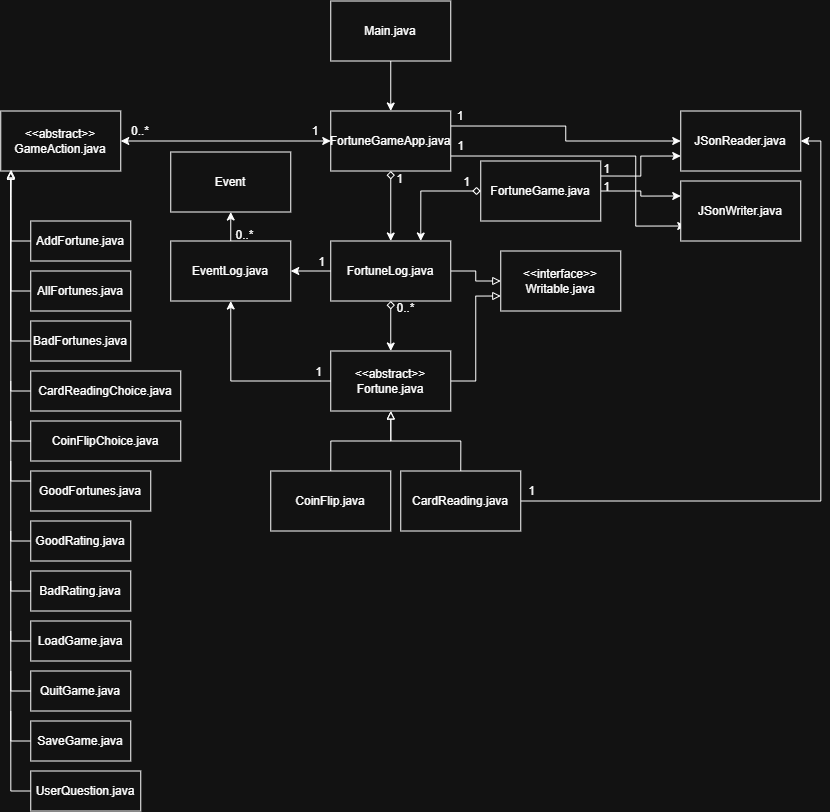

The diagram above was exported from draw.io. Its source (the exported page's mxGraphModel, read from the mxfile embedded in the PNG):
<mxGraphModel dx="865" dy="972" grid="1" gridSize="10" guides="1" tooltips="1" connect="1" arrows="1" fold="1" page="1" pageScale="1" pageWidth="850" pageHeight="1100" math="0" shadow="0">
  <root>
    <mxCell id="0" />
    <mxCell id="1" parent="0" />
    <mxCell id="tH3lxXPvmCYwun9RH-nd-36" edge="1" parent="1" source="tH3lxXPvmCYwun9RH-nd-1" style="edgeStyle=orthogonalEdgeStyle;rounded=0;orthogonalLoop=1;jettySize=auto;html=1;exitX=0.5;exitY=1;exitDx=0;exitDy=0;entryX=0.5;entryY=0;entryDx=0;entryDy=0;" target="tH3lxXPvmCYwun9RH-nd-3">
      <mxGeometry relative="1" as="geometry" />
    </mxCell>
    <mxCell id="tH3lxXPvmCYwun9RH-nd-1" parent="1" style="rounded=0;whiteSpace=wrap;html=1;" value="Main.java" vertex="1">
      <mxGeometry height="60" width="120" x="420" y="20" as="geometry" />
    </mxCell>
    <mxCell id="tH3lxXPvmCYwun9RH-nd-7" edge="1" parent="1" source="tH3lxXPvmCYwun9RH-nd-3" style="edgeStyle=orthogonalEdgeStyle;rounded=0;orthogonalLoop=1;jettySize=auto;html=1;exitX=0;exitY=0.5;exitDx=0;exitDy=0;entryX=1;entryY=0.5;entryDx=0;entryDy=0;startArrow=classic;startFill=1;" target="tH3lxXPvmCYwun9RH-nd-4">
      <mxGeometry relative="1" as="geometry" />
    </mxCell>
    <mxCell id="tH3lxXPvmCYwun9RH-nd-42" edge="1" parent="1" source="tH3lxXPvmCYwun9RH-nd-3" style="edgeStyle=orthogonalEdgeStyle;rounded=0;orthogonalLoop=1;jettySize=auto;html=1;exitX=0.5;exitY=1;exitDx=0;exitDy=0;entryX=0.5;entryY=0;entryDx=0;entryDy=0;startArrow=diamond;startFill=0;" target="tH3lxXPvmCYwun9RH-nd-39">
      <mxGeometry relative="1" as="geometry" />
    </mxCell>
    <mxCell id="tH3lxXPvmCYwun9RH-nd-47" edge="1" parent="1" source="tH3lxXPvmCYwun9RH-nd-3" style="edgeStyle=orthogonalEdgeStyle;rounded=0;orthogonalLoop=1;jettySize=auto;html=1;exitX=1;exitY=0.25;exitDx=0;exitDy=0;entryX=0;entryY=0.5;entryDx=0;entryDy=0;" target="tH3lxXPvmCYwun9RH-nd-37">
      <mxGeometry relative="1" as="geometry">
        <Array as="points" />
      </mxGeometry>
    </mxCell>
    <mxCell id="tH3lxXPvmCYwun9RH-nd-70" edge="1" parent="1" source="tH3lxXPvmCYwun9RH-nd-3" style="edgeStyle=orthogonalEdgeStyle;rounded=0;orthogonalLoop=1;jettySize=auto;html=1;exitX=1;exitY=0.75;exitDx=0;exitDy=0;entryX=0;entryY=0.75;entryDx=0;entryDy=0;">
      <mxGeometry relative="1" as="geometry">
        <Array as="points">
          <mxPoint x="725" y="175.03" />
          <mxPoint x="725" y="245.03" />
        </Array>
        <mxPoint x="545" y="175" as="sourcePoint" />
        <mxPoint x="775" y="245" as="targetPoint" />
      </mxGeometry>
    </mxCell>
    <mxCell id="tH3lxXPvmCYwun9RH-nd-3" parent="1" style="rounded=0;whiteSpace=wrap;html=1;" value="FortuneGameApp.java" vertex="1">
      <mxGeometry height="60" width="120" x="420" y="130" as="geometry" />
    </mxCell>
    <mxCell id="tH3lxXPvmCYwun9RH-nd-4" parent="1" style="rounded=0;whiteSpace=wrap;html=1;" value="&lt;div&gt;&amp;lt;&amp;lt;abstract&amp;gt;&amp;gt;&lt;/div&gt;GameAction.java" vertex="1">
      <mxGeometry height="60" width="120" x="90" y="130" as="geometry" />
    </mxCell>
    <mxCell id="tH3lxXPvmCYwun9RH-nd-63" edge="1" parent="1" source="tH3lxXPvmCYwun9RH-nd-5" style="edgeStyle=orthogonalEdgeStyle;rounded=0;orthogonalLoop=1;jettySize=auto;html=1;entryX=0.75;entryY=0;entryDx=0;entryDy=0;startArrow=diamond;startFill=0;" target="tH3lxXPvmCYwun9RH-nd-39">
      <mxGeometry relative="1" as="geometry" />
    </mxCell>
    <mxCell id="tH3lxXPvmCYwun9RH-nd-65" edge="1" parent="1" source="tH3lxXPvmCYwun9RH-nd-5" style="edgeStyle=orthogonalEdgeStyle;rounded=0;orthogonalLoop=1;jettySize=auto;html=1;exitX=1;exitY=0.5;exitDx=0;exitDy=0;entryX=0;entryY=0.25;entryDx=0;entryDy=0;" target="tH3lxXPvmCYwun9RH-nd-38">
      <mxGeometry relative="1" as="geometry" />
    </mxCell>
    <mxCell id="tH3lxXPvmCYwun9RH-nd-71" edge="1" parent="1" source="tH3lxXPvmCYwun9RH-nd-5" style="edgeStyle=orthogonalEdgeStyle;rounded=0;orthogonalLoop=1;jettySize=auto;html=1;exitX=1;exitY=0.25;exitDx=0;exitDy=0;entryX=0;entryY=0.75;entryDx=0;entryDy=0;" target="tH3lxXPvmCYwun9RH-nd-37">
      <mxGeometry relative="1" as="geometry" />
    </mxCell>
    <mxCell id="tH3lxXPvmCYwun9RH-nd-5" parent="1" style="rounded=0;whiteSpace=wrap;html=1;" value="FortuneGame.java" vertex="1">
      <mxGeometry height="60" width="120" x="570" y="180" as="geometry" />
    </mxCell>
    <mxCell id="tH3lxXPvmCYwun9RH-nd-8" parent="1" style="rounded=0;whiteSpace=wrap;html=1;" value="AddFortune.java" vertex="1">
      <mxGeometry height="40" width="100" x="120" y="240" as="geometry" />
    </mxCell>
    <mxCell id="tH3lxXPvmCYwun9RH-nd-24" edge="1" parent="1" source="tH3lxXPvmCYwun9RH-nd-11" style="edgeStyle=orthogonalEdgeStyle;rounded=0;orthogonalLoop=1;jettySize=auto;html=1;exitX=0;exitY=0.5;exitDx=0;exitDy=0;endArrow=block;endFill=0;">
      <mxGeometry relative="1" as="geometry">
        <mxPoint x="100" y="190" as="targetPoint" />
      </mxGeometry>
    </mxCell>
    <mxCell id="tH3lxXPvmCYwun9RH-nd-11" parent="1" style="rounded=0;whiteSpace=wrap;html=1;" value="AllFortunes.java" vertex="1">
      <mxGeometry height="40" width="100" x="120" y="290" as="geometry" />
    </mxCell>
    <mxCell id="tH3lxXPvmCYwun9RH-nd-25" edge="1" parent="1" source="tH3lxXPvmCYwun9RH-nd-12" style="edgeStyle=orthogonalEdgeStyle;rounded=0;orthogonalLoop=1;jettySize=auto;html=1;exitX=0;exitY=0.5;exitDx=0;exitDy=0;endArrow=block;endFill=0;">
      <mxGeometry relative="1" as="geometry">
        <mxPoint x="100" y="190" as="targetPoint" />
      </mxGeometry>
    </mxCell>
    <mxCell id="tH3lxXPvmCYwun9RH-nd-12" parent="1" style="rounded=0;whiteSpace=wrap;html=1;" value="BadFortunes.java" vertex="1">
      <mxGeometry height="40" width="100" x="120" y="340" as="geometry" />
    </mxCell>
    <mxCell id="tH3lxXPvmCYwun9RH-nd-27" edge="1" parent="1" source="tH3lxXPvmCYwun9RH-nd-13" style="edgeStyle=orthogonalEdgeStyle;rounded=0;orthogonalLoop=1;jettySize=auto;html=1;exitX=0;exitY=0.5;exitDx=0;exitDy=0;endArrow=block;endFill=0;">
      <mxGeometry relative="1" as="geometry">
        <mxPoint x="100" y="190" as="targetPoint" />
      </mxGeometry>
    </mxCell>
    <mxCell id="tH3lxXPvmCYwun9RH-nd-13" parent="1" style="rounded=0;whiteSpace=wrap;html=1;" value="CardReadingChoice.java" vertex="1">
      <mxGeometry height="40" width="150" x="120" y="390" as="geometry" />
    </mxCell>
    <mxCell id="tH3lxXPvmCYwun9RH-nd-28" edge="1" parent="1" source="tH3lxXPvmCYwun9RH-nd-14" style="edgeStyle=orthogonalEdgeStyle;rounded=0;orthogonalLoop=1;jettySize=auto;html=1;exitX=0;exitY=0.5;exitDx=0;exitDy=0;endArrow=none;endFill=0;">
      <mxGeometry relative="1" as="geometry">
        <mxPoint x="100" y="400" as="targetPoint" />
      </mxGeometry>
    </mxCell>
    <mxCell id="tH3lxXPvmCYwun9RH-nd-14" parent="1" style="rounded=0;whiteSpace=wrap;html=1;" value="CoinFlipChoice.java" vertex="1">
      <mxGeometry height="40" width="150" x="120" y="440" as="geometry" />
    </mxCell>
    <mxCell id="tH3lxXPvmCYwun9RH-nd-29" edge="1" parent="1" source="tH3lxXPvmCYwun9RH-nd-15" style="edgeStyle=orthogonalEdgeStyle;rounded=0;orthogonalLoop=1;jettySize=auto;html=1;exitX=0;exitY=0.25;exitDx=0;exitDy=0;endArrow=none;endFill=0;">
      <mxGeometry relative="1" as="geometry">
        <mxPoint x="100" y="440" as="targetPoint" />
      </mxGeometry>
    </mxCell>
    <mxCell id="tH3lxXPvmCYwun9RH-nd-15" parent="1" style="rounded=0;whiteSpace=wrap;html=1;" value="GoodFortunes.java" vertex="1">
      <mxGeometry height="40" width="120" x="120" y="490" as="geometry" />
    </mxCell>
    <mxCell id="tH3lxXPvmCYwun9RH-nd-30" edge="1" parent="1" source="tH3lxXPvmCYwun9RH-nd-16" style="edgeStyle=orthogonalEdgeStyle;rounded=0;orthogonalLoop=1;jettySize=auto;html=1;exitX=0;exitY=0.5;exitDx=0;exitDy=0;endArrow=none;endFill=0;">
      <mxGeometry relative="1" as="geometry">
        <mxPoint x="100" y="480" as="targetPoint" />
      </mxGeometry>
    </mxCell>
    <mxCell id="tH3lxXPvmCYwun9RH-nd-16" parent="1" style="rounded=0;whiteSpace=wrap;html=1;" value="GoodRating.java" vertex="1">
      <mxGeometry height="40" width="100" x="120" y="540" as="geometry" />
    </mxCell>
    <mxCell id="tH3lxXPvmCYwun9RH-nd-31" edge="1" parent="1" source="tH3lxXPvmCYwun9RH-nd-17" style="edgeStyle=orthogonalEdgeStyle;rounded=0;orthogonalLoop=1;jettySize=auto;html=1;exitX=0;exitY=0.5;exitDx=0;exitDy=0;endArrow=none;endFill=0;">
      <mxGeometry relative="1" as="geometry">
        <mxPoint x="100" y="550" as="targetPoint" />
      </mxGeometry>
    </mxCell>
    <mxCell id="tH3lxXPvmCYwun9RH-nd-17" parent="1" style="rounded=0;whiteSpace=wrap;html=1;" value="BadRating.java" vertex="1">
      <mxGeometry height="40" width="100" x="120" y="590" as="geometry" />
    </mxCell>
    <mxCell id="tH3lxXPvmCYwun9RH-nd-32" edge="1" parent="1" source="tH3lxXPvmCYwun9RH-nd-18" style="edgeStyle=orthogonalEdgeStyle;rounded=0;orthogonalLoop=1;jettySize=auto;html=1;exitX=0;exitY=0.5;exitDx=0;exitDy=0;endArrow=none;endFill=0;">
      <mxGeometry relative="1" as="geometry">
        <mxPoint x="100" y="600" as="targetPoint" />
      </mxGeometry>
    </mxCell>
    <mxCell id="tH3lxXPvmCYwun9RH-nd-18" parent="1" style="rounded=0;whiteSpace=wrap;html=1;" value="LoadGame.java" vertex="1">
      <mxGeometry height="40" width="100" x="120" y="640" as="geometry" />
    </mxCell>
    <mxCell id="tH3lxXPvmCYwun9RH-nd-33" edge="1" parent="1" source="tH3lxXPvmCYwun9RH-nd-19" style="edgeStyle=orthogonalEdgeStyle;rounded=0;orthogonalLoop=1;jettySize=auto;html=1;exitX=0;exitY=0.5;exitDx=0;exitDy=0;endArrow=none;endFill=0;">
      <mxGeometry relative="1" as="geometry">
        <mxPoint x="100" y="650" as="targetPoint" />
      </mxGeometry>
    </mxCell>
    <mxCell id="tH3lxXPvmCYwun9RH-nd-19" parent="1" style="rounded=0;whiteSpace=wrap;html=1;" value="QuitGame.java" vertex="1">
      <mxGeometry height="40" width="100" x="120" y="690" as="geometry" />
    </mxCell>
    <mxCell id="tH3lxXPvmCYwun9RH-nd-34" edge="1" parent="1" source="tH3lxXPvmCYwun9RH-nd-20" style="edgeStyle=orthogonalEdgeStyle;rounded=0;orthogonalLoop=1;jettySize=auto;html=1;exitX=0;exitY=0.5;exitDx=0;exitDy=0;endArrow=none;endFill=0;">
      <mxGeometry relative="1" as="geometry">
        <mxPoint x="100" y="690" as="targetPoint" />
      </mxGeometry>
    </mxCell>
    <mxCell id="tH3lxXPvmCYwun9RH-nd-20" parent="1" style="rounded=0;whiteSpace=wrap;html=1;" value="SaveGame.java" vertex="1">
      <mxGeometry height="40" width="100" x="120" y="740" as="geometry" />
    </mxCell>
    <mxCell id="tH3lxXPvmCYwun9RH-nd-35" edge="1" parent="1" source="tH3lxXPvmCYwun9RH-nd-21" style="edgeStyle=orthogonalEdgeStyle;rounded=0;orthogonalLoop=1;jettySize=auto;html=1;exitX=0;exitY=0.5;exitDx=0;exitDy=0;endArrow=none;endFill=0;">
      <mxGeometry relative="1" as="geometry">
        <mxPoint x="100" y="730" as="targetPoint" />
      </mxGeometry>
    </mxCell>
    <mxCell id="tH3lxXPvmCYwun9RH-nd-21" parent="1" style="rounded=0;whiteSpace=wrap;html=1;" value="UserQuestion.java" vertex="1">
      <mxGeometry height="40" width="110" x="120" y="790" as="geometry" />
    </mxCell>
    <mxCell id="tH3lxXPvmCYwun9RH-nd-23" edge="1" parent="1" source="tH3lxXPvmCYwun9RH-nd-8" style="edgeStyle=orthogonalEdgeStyle;rounded=0;orthogonalLoop=1;jettySize=auto;html=1;exitX=0;exitY=0.5;exitDx=0;exitDy=0;entryX=0.086;entryY=0.978;entryDx=0;entryDy=0;entryPerimeter=0;endArrow=block;endFill=0;" target="tH3lxXPvmCYwun9RH-nd-4">
      <mxGeometry relative="1" as="geometry" />
    </mxCell>
    <mxCell id="tH3lxXPvmCYwun9RH-nd-37" parent="1" style="rounded=0;whiteSpace=wrap;html=1;" value="JSonReader.java" vertex="1">
      <mxGeometry height="60" width="120" x="770" y="130" as="geometry" />
    </mxCell>
    <mxCell id="tH3lxXPvmCYwun9RH-nd-38" parent="1" style="rounded=0;whiteSpace=wrap;html=1;" value="JSonWriter.java" vertex="1">
      <mxGeometry height="60" width="120" x="770" y="200" as="geometry" />
    </mxCell>
    <mxCell id="tH3lxXPvmCYwun9RH-nd-41" edge="1" parent="1" source="tH3lxXPvmCYwun9RH-nd-39" style="edgeStyle=orthogonalEdgeStyle;rounded=0;orthogonalLoop=1;jettySize=auto;html=1;exitX=1;exitY=0.5;exitDx=0;exitDy=0;entryX=0;entryY=0.5;entryDx=0;entryDy=0;endArrow=block;endFill=0;" target="tH3lxXPvmCYwun9RH-nd-40">
      <mxGeometry relative="1" as="geometry" />
    </mxCell>
    <mxCell id="tH3lxXPvmCYwun9RH-nd-50" edge="1" parent="1" source="tH3lxXPvmCYwun9RH-nd-39" style="edgeStyle=orthogonalEdgeStyle;rounded=0;orthogonalLoop=1;jettySize=auto;html=1;exitX=0;exitY=0.5;exitDx=0;exitDy=0;entryX=1;entryY=0.5;entryDx=0;entryDy=0;" target="tH3lxXPvmCYwun9RH-nd-49">
      <mxGeometry relative="1" as="geometry" />
    </mxCell>
    <mxCell id="tH3lxXPvmCYwun9RH-nd-56" edge="1" parent="1" source="tH3lxXPvmCYwun9RH-nd-39" style="edgeStyle=orthogonalEdgeStyle;rounded=0;orthogonalLoop=1;jettySize=auto;html=1;exitX=0.5;exitY=1;exitDx=0;exitDy=0;entryX=0.5;entryY=0;entryDx=0;entryDy=0;startArrow=diamond;startFill=0;" target="tH3lxXPvmCYwun9RH-nd-54">
      <mxGeometry relative="1" as="geometry" />
    </mxCell>
    <mxCell id="tH3lxXPvmCYwun9RH-nd-39" parent="1" style="rounded=0;whiteSpace=wrap;html=1;" value="FortuneLog.java" vertex="1">
      <mxGeometry height="60" width="120" x="420" y="260" as="geometry" />
    </mxCell>
    <mxCell id="tH3lxXPvmCYwun9RH-nd-40" parent="1" style="rounded=0;whiteSpace=wrap;html=1;" value="&lt;div&gt;&amp;lt;&amp;lt;interface&amp;gt;&amp;gt;&lt;/div&gt;Writable.java" vertex="1">
      <mxGeometry height="60" width="120" x="590" y="270" as="geometry" />
    </mxCell>
    <mxCell id="tH3lxXPvmCYwun9RH-nd-53" edge="1" parent="1" source="tH3lxXPvmCYwun9RH-nd-49" style="edgeStyle=orthogonalEdgeStyle;rounded=0;orthogonalLoop=1;jettySize=auto;html=1;exitX=0.5;exitY=0;exitDx=0;exitDy=0;entryX=0.5;entryY=1;entryDx=0;entryDy=0;" target="tH3lxXPvmCYwun9RH-nd-51">
      <mxGeometry relative="1" as="geometry" />
    </mxCell>
    <mxCell id="tH3lxXPvmCYwun9RH-nd-49" parent="1" style="rounded=0;whiteSpace=wrap;html=1;" value="EventLog.java" vertex="1">
      <mxGeometry height="60" width="120" x="260" y="260" as="geometry" />
    </mxCell>
    <mxCell id="tH3lxXPvmCYwun9RH-nd-51" parent="1" style="rounded=0;whiteSpace=wrap;html=1;" value="Event" vertex="1">
      <mxGeometry height="60" width="120" x="260" y="171" as="geometry" />
    </mxCell>
    <mxCell id="tH3lxXPvmCYwun9RH-nd-55" edge="1" parent="1" source="tH3lxXPvmCYwun9RH-nd-54" style="edgeStyle=orthogonalEdgeStyle;rounded=0;orthogonalLoop=1;jettySize=auto;html=1;exitX=1;exitY=0.5;exitDx=0;exitDy=0;entryX=0;entryY=0.75;entryDx=0;entryDy=0;endArrow=block;endFill=0;" target="tH3lxXPvmCYwun9RH-nd-40">
      <mxGeometry relative="1" as="geometry" />
    </mxCell>
    <mxCell id="tH3lxXPvmCYwun9RH-nd-57" edge="1" parent="1" source="tH3lxXPvmCYwun9RH-nd-54" style="edgeStyle=orthogonalEdgeStyle;rounded=0;orthogonalLoop=1;jettySize=auto;html=1;exitX=0;exitY=0.5;exitDx=0;exitDy=0;entryX=0.5;entryY=1;entryDx=0;entryDy=0;" target="tH3lxXPvmCYwun9RH-nd-49">
      <mxGeometry relative="1" as="geometry" />
    </mxCell>
    <mxCell id="tH3lxXPvmCYwun9RH-nd-54" parent="1" style="rounded=0;whiteSpace=wrap;html=1;" value="&amp;lt;&amp;lt;abstract&amp;gt;&amp;gt;&lt;div&gt;Fortune.java&lt;/div&gt;" vertex="1">
      <mxGeometry height="60" width="120" x="420" y="370" as="geometry" />
    </mxCell>
    <mxCell id="tH3lxXPvmCYwun9RH-nd-60" edge="1" parent="1" source="tH3lxXPvmCYwun9RH-nd-58" style="edgeStyle=orthogonalEdgeStyle;rounded=0;orthogonalLoop=1;jettySize=auto;html=1;exitX=0.5;exitY=0;exitDx=0;exitDy=0;entryX=0.5;entryY=1;entryDx=0;entryDy=0;endArrow=block;endFill=0;" target="tH3lxXPvmCYwun9RH-nd-54">
      <mxGeometry relative="1" as="geometry" />
    </mxCell>
    <mxCell id="tH3lxXPvmCYwun9RH-nd-58" parent="1" style="rounded=0;whiteSpace=wrap;html=1;" value="CoinFlip.java" vertex="1">
      <mxGeometry height="60" width="120" x="360" y="490" as="geometry" />
    </mxCell>
    <mxCell id="tH3lxXPvmCYwun9RH-nd-61" edge="1" parent="1" source="tH3lxXPvmCYwun9RH-nd-59" style="edgeStyle=orthogonalEdgeStyle;rounded=0;orthogonalLoop=1;jettySize=auto;html=1;exitX=0.5;exitY=0;exitDx=0;exitDy=0;endArrow=block;endFill=0;" target="tH3lxXPvmCYwun9RH-nd-54">
      <mxGeometry relative="1" as="geometry" />
    </mxCell>
    <mxCell id="tH3lxXPvmCYwun9RH-nd-62" edge="1" parent="1" source="tH3lxXPvmCYwun9RH-nd-59" style="edgeStyle=orthogonalEdgeStyle;rounded=0;orthogonalLoop=1;jettySize=auto;html=1;exitX=1;exitY=0.5;exitDx=0;exitDy=0;entryX=1;entryY=0.5;entryDx=0;entryDy=0;" target="tH3lxXPvmCYwun9RH-nd-37">
      <mxGeometry relative="1" as="geometry" />
    </mxCell>
    <mxCell id="tH3lxXPvmCYwun9RH-nd-59" parent="1" style="rounded=0;whiteSpace=wrap;html=1;" value="CardReading.java" vertex="1">
      <mxGeometry height="60" width="120" x="490" y="490" as="geometry" />
    </mxCell>
    <mxCell id="tH3lxXPvmCYwun9RH-nd-66" parent="1" style="text;html=1;whiteSpace=wrap;strokeColor=none;fillColor=none;align=center;verticalAlign=middle;rounded=0;" value="0..*" vertex="1">
      <mxGeometry height="20" width="40" x="210" y="140" as="geometry" />
    </mxCell>
    <mxCell id="tH3lxXPvmCYwun9RH-nd-67" parent="1" style="text;html=1;whiteSpace=wrap;strokeColor=none;fillColor=none;align=center;verticalAlign=middle;rounded=0;" value="1" vertex="1">
      <mxGeometry height="10" width="30" x="390" y="145" as="geometry" />
    </mxCell>
    <mxCell id="tH3lxXPvmCYwun9RH-nd-68" parent="1" style="text;html=1;whiteSpace=wrap;strokeColor=none;fillColor=none;align=center;verticalAlign=middle;rounded=0;" value="1" vertex="1">
      <mxGeometry height="10" width="30" x="535" y="130" as="geometry" />
    </mxCell>
    <mxCell id="tH3lxXPvmCYwun9RH-nd-72" parent="1" style="text;html=1;whiteSpace=wrap;strokeColor=none;fillColor=none;align=center;verticalAlign=middle;rounded=0;" value="1" vertex="1">
      <mxGeometry height="10" width="15" x="542.5" y="160" as="geometry" />
    </mxCell>
    <mxCell id="tH3lxXPvmCYwun9RH-nd-76" parent="1" style="text;html=1;whiteSpace=wrap;strokeColor=none;fillColor=none;align=center;verticalAlign=middle;rounded=0;" value="1" vertex="1">
      <mxGeometry height="10" width="15" x="482" y="193" as="geometry" />
    </mxCell>
    <mxCell id="tH3lxXPvmCYwun9RH-nd-77" parent="1" style="text;html=1;whiteSpace=wrap;strokeColor=none;fillColor=none;align=center;verticalAlign=middle;rounded=0;" value="1" vertex="1">
      <mxGeometry height="10" width="15" x="549" y="196" as="geometry" />
    </mxCell>
    <mxCell id="tH3lxXPvmCYwun9RH-nd-78" parent="1" style="text;html=1;whiteSpace=wrap;strokeColor=none;fillColor=none;align=center;verticalAlign=middle;rounded=0;" value="1" vertex="1">
      <mxGeometry height="10" width="15" x="689" y="183" as="geometry" />
    </mxCell>
    <mxCell id="tH3lxXPvmCYwun9RH-nd-79" parent="1" style="text;html=1;whiteSpace=wrap;strokeColor=none;fillColor=none;align=center;verticalAlign=middle;rounded=0;" value="1" vertex="1">
      <mxGeometry height="10" width="15" x="689" y="201" as="geometry" />
    </mxCell>
    <mxCell id="tH3lxXPvmCYwun9RH-nd-80" parent="1" style="text;html=1;whiteSpace=wrap;strokeColor=none;fillColor=none;align=center;verticalAlign=middle;rounded=0;" value="1" vertex="1">
      <mxGeometry height="10" width="15" x="404" y="276" as="geometry" />
    </mxCell>
    <mxCell id="tH3lxXPvmCYwun9RH-nd-81" parent="1" style="text;html=1;whiteSpace=wrap;strokeColor=none;fillColor=none;align=center;verticalAlign=middle;rounded=0;" value="0..*" vertex="1">
      <mxGeometry height="10" width="15" x="327" y="249" as="geometry" />
    </mxCell>
    <mxCell id="tH3lxXPvmCYwun9RH-nd-83" parent="1" style="text;html=1;whiteSpace=wrap;strokeColor=none;fillColor=none;align=center;verticalAlign=middle;rounded=0;" value="1" vertex="1">
      <mxGeometry height="10" width="15" x="401" y="386" as="geometry" />
    </mxCell>
    <mxCell id="tH3lxXPvmCYwun9RH-nd-84" parent="1" style="text;html=1;whiteSpace=wrap;strokeColor=none;fillColor=none;align=center;verticalAlign=middle;rounded=0;" value="0..*" vertex="1">
      <mxGeometry height="10" width="15" x="488" y="322" as="geometry" />
    </mxCell>
    <mxCell id="tH3lxXPvmCYwun9RH-nd-85" parent="1" style="text;html=1;whiteSpace=wrap;strokeColor=none;fillColor=none;align=center;verticalAlign=middle;rounded=0;" value="1" vertex="1">
      <mxGeometry height="10" width="15" x="614" y="505" as="geometry" />
    </mxCell>
  </root>
</mxGraphModel>